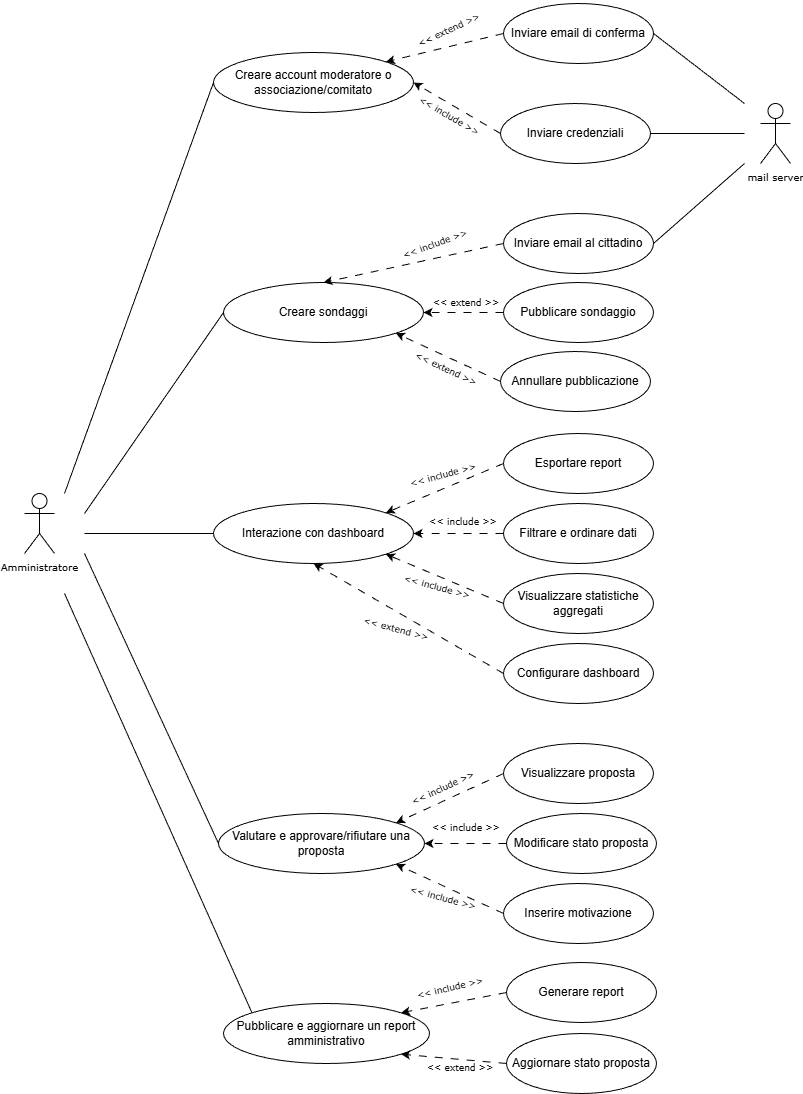

The diagram above was exported from draw.io. Its source (the exported page's mxGraphModel, read from the mxfile embedded in the PNG):
<mxGraphModel dx="2977" dy="1606" grid="1" gridSize="10" guides="1" tooltips="1" connect="1" arrows="1" fold="1" page="1" pageScale="1" pageWidth="827" pageHeight="1169" math="0" shadow="0">
  <root>
    <mxCell id="0" />
    <mxCell id="1" parent="0" />
    <mxCell id="N9BQ2iFh7eNoWsykBHZS-1" value="&lt;font face=&quot;Verdana&quot; style=&quot;font-size: 10px;&quot;&gt;Amministratore&lt;/font&gt;" style="shape=umlActor;verticalLabelPosition=bottom;verticalAlign=top;html=1;outlineConnect=0;" parent="1" vertex="1">
      <mxGeometry x="40" y="530" width="30" height="60" as="geometry" />
    </mxCell>
    <mxCell id="N9BQ2iFh7eNoWsykBHZS-2" value="" style="endArrow=none;html=1;rounded=1;curved=0;exitX=0;exitY=0.5;exitDx=0;exitDy=0;" parent="1" source="N9BQ2iFh7eNoWsykBHZS-6" edge="1">
      <mxGeometry width="50" height="50" relative="1" as="geometry">
        <mxPoint x="279" y="359" as="sourcePoint" />
        <mxPoint x="80" y="530" as="targetPoint" />
      </mxGeometry>
    </mxCell>
    <mxCell id="N9BQ2iFh7eNoWsykBHZS-3" value="" style="endArrow=classic;html=1;rounded=1;dashed=1;dashPattern=8 8;curved=0;exitX=0;exitY=0.5;exitDx=0;exitDy=0;entryX=1;entryY=0;entryDx=0;entryDy=0;" parent="1" source="i_eABAyTrBJkpbm5eee2-8" target="N9BQ2iFh7eNoWsykBHZS-6" edge="1">
      <mxGeometry width="50" height="50" relative="1" as="geometry">
        <mxPoint x="379" y="169" as="sourcePoint" />
        <mxPoint x="429" y="119" as="targetPoint" />
      </mxGeometry>
    </mxCell>
    <mxCell id="N9BQ2iFh7eNoWsykBHZS-6" value="Creare account moderatore o associazione/comitato" style="ellipse;whiteSpace=wrap;html=1;" parent="1" vertex="1">
      <mxGeometry x="229" y="89" width="200" height="60" as="geometry" />
    </mxCell>
    <mxCell id="i_eABAyTrBJkpbm5eee2-2" value="Creare sondaggi" style="ellipse;whiteSpace=wrap;html=1;" parent="1" vertex="1">
      <mxGeometry x="239" y="319" width="200" height="60" as="geometry" />
    </mxCell>
    <mxCell id="i_eABAyTrBJkpbm5eee2-3" value="Interazione con dashboard" style="ellipse;whiteSpace=wrap;html=1;" parent="1" vertex="1">
      <mxGeometry x="229" y="540" width="200" height="60" as="geometry" />
    </mxCell>
    <mxCell id="i_eABAyTrBJkpbm5eee2-5" value="" style="endArrow=none;html=1;rounded=1;curved=0;exitX=0;exitY=0.5;exitDx=0;exitDy=0;" parent="1" source="i_eABAyTrBJkpbm5eee2-2" edge="1">
      <mxGeometry width="50" height="50" relative="1" as="geometry">
        <mxPoint x="339" y="249" as="sourcePoint" />
        <mxPoint x="100" y="550" as="targetPoint" />
      </mxGeometry>
    </mxCell>
    <mxCell id="i_eABAyTrBJkpbm5eee2-6" value="" style="endArrow=none;html=1;rounded=1;curved=0;exitX=0;exitY=0.5;exitDx=0;exitDy=0;" parent="1" source="i_eABAyTrBJkpbm5eee2-3" edge="1">
      <mxGeometry width="50" height="50" relative="1" as="geometry">
        <mxPoint x="299" y="229" as="sourcePoint" />
        <mxPoint x="100" y="570" as="targetPoint" />
      </mxGeometry>
    </mxCell>
    <mxCell id="i_eABAyTrBJkpbm5eee2-8" value="Inviare email di conferma" style="ellipse;whiteSpace=wrap;html=1;" parent="1" vertex="1">
      <mxGeometry x="519" y="40" width="150" height="60" as="geometry" />
    </mxCell>
    <mxCell id="i_eABAyTrBJkpbm5eee2-9" value="&amp;lt;&amp;lt; extend&lt;span style=&quot;background-color: transparent; color: light-dark(rgb(0, 0, 0), rgb(255, 255, 255));&quot;&gt;&amp;nbsp;&amp;gt;&amp;gt;&lt;/span&gt;" style="text;html=1;whiteSpace=wrap;strokeColor=none;fillColor=none;align=center;verticalAlign=middle;rounded=0;fontSize=9;fontStyle=0;fontFamily=Verdana;rotation=-25;" parent="1" vertex="1">
      <mxGeometry x="425" y="52" width="80" height="30" as="geometry" />
    </mxCell>
    <mxCell id="i_eABAyTrBJkpbm5eee2-10" value="Esportare report" style="ellipse;whiteSpace=wrap;html=1;" parent="1" vertex="1">
      <mxGeometry x="519" y="470" width="150" height="60" as="geometry" />
    </mxCell>
    <mxCell id="i_eABAyTrBJkpbm5eee2-12" value="" style="endArrow=classic;html=1;rounded=1;dashed=1;dashPattern=8 8;curved=0;exitX=0;exitY=0.5;exitDx=0;exitDy=0;entryX=1;entryY=0;entryDx=0;entryDy=0;" parent="1" source="i_eABAyTrBJkpbm5eee2-10" target="i_eABAyTrBJkpbm5eee2-3" edge="1">
      <mxGeometry width="50" height="50" relative="1" as="geometry">
        <mxPoint x="549" y="259.5" as="sourcePoint" />
        <mxPoint x="429" y="259.5" as="targetPoint" />
      </mxGeometry>
    </mxCell>
    <mxCell id="i_eABAyTrBJkpbm5eee2-15" value="&lt;font face=&quot;Verdana&quot; style=&quot;font-size: 10px;&quot;&gt;mail server&lt;/font&gt;" style="shape=umlActor;verticalLabelPosition=bottom;verticalAlign=top;html=1;outlineConnect=0;" parent="1" vertex="1">
      <mxGeometry x="776" y="140" width="30" height="60" as="geometry" />
    </mxCell>
    <mxCell id="i_eABAyTrBJkpbm5eee2-16" value="" style="endArrow=none;html=1;rounded=1;curved=0;entryX=1;entryY=0.5;entryDx=0;entryDy=0;" parent="1" target="i_eABAyTrBJkpbm5eee2-8" edge="1">
      <mxGeometry width="50" height="50" relative="1" as="geometry">
        <mxPoint x="760" y="140" as="sourcePoint" />
        <mxPoint x="889" y="179" as="targetPoint" />
      </mxGeometry>
    </mxCell>
    <mxCell id="i_eABAyTrBJkpbm5eee2-20" value="&amp;lt;&amp;lt; extend&lt;span style=&quot;background-color: transparent; color: light-dark(rgb(0, 0, 0), rgb(255, 255, 255));&quot;&gt;&amp;nbsp;&amp;gt;&amp;gt;&lt;/span&gt;" style="text;html=1;whiteSpace=wrap;strokeColor=none;fillColor=none;align=center;verticalAlign=middle;rounded=0;fontSize=9;fontStyle=0;fontFamily=Verdana;rotation=25;" parent="1" vertex="1">
      <mxGeometry x="422.0015854075765" y="390.9993472751778" width="80" height="30" as="geometry" />
    </mxCell>
    <mxCell id="i_eABAyTrBJkpbm5eee2-23" value="Inviare credenziali" style="ellipse;whiteSpace=wrap;html=1;" parent="1" vertex="1">
      <mxGeometry x="516" y="140" width="150" height="60" as="geometry" />
    </mxCell>
    <mxCell id="i_eABAyTrBJkpbm5eee2-24" value="" style="endArrow=classic;html=1;rounded=1;dashed=1;dashPattern=8 8;curved=0;exitX=0;exitY=0.5;exitDx=0;exitDy=0;entryX=1;entryY=0.5;entryDx=0;entryDy=0;" parent="1" source="i_eABAyTrBJkpbm5eee2-23" target="N9BQ2iFh7eNoWsykBHZS-6" edge="1">
      <mxGeometry width="50" height="50" relative="1" as="geometry">
        <mxPoint x="589" y="119" as="sourcePoint" />
        <mxPoint x="469" y="119" as="targetPoint" />
      </mxGeometry>
    </mxCell>
    <mxCell id="i_eABAyTrBJkpbm5eee2-25" value="" style="endArrow=none;html=1;rounded=1;curved=0;entryX=1;entryY=0.5;entryDx=0;entryDy=0;" parent="1" target="i_eABAyTrBJkpbm5eee2-23" edge="1">
      <mxGeometry width="50" height="50" relative="1" as="geometry">
        <mxPoint x="760" y="170" as="sourcePoint" />
        <mxPoint x="719" y="159" as="targetPoint" />
      </mxGeometry>
    </mxCell>
    <mxCell id="i_eABAyTrBJkpbm5eee2-26" value="&amp;lt;&amp;lt; include&lt;span style=&quot;background-color: transparent; color: light-dark(rgb(0, 0, 0), rgb(255, 255, 255));&quot;&gt;&amp;nbsp;&amp;gt;&amp;gt;&lt;/span&gt;" style="text;html=1;whiteSpace=wrap;strokeColor=none;fillColor=none;align=center;verticalAlign=middle;rounded=0;fontSize=9;fontStyle=0;fontFamily=Verdana;rotation=30;" parent="1" vertex="1">
      <mxGeometry x="425.0015854075765" y="137.99934727517774" width="80" height="30" as="geometry" />
    </mxCell>
    <mxCell id="i_eABAyTrBJkpbm5eee2-32" value="Inviare email al cittadino" style="ellipse;whiteSpace=wrap;html=1;" parent="1" vertex="1">
      <mxGeometry x="519" y="250" width="150" height="60" as="geometry" />
    </mxCell>
    <mxCell id="i_eABAyTrBJkpbm5eee2-36" value="Pubblicare sondaggio" style="ellipse;whiteSpace=wrap;html=1;" parent="1" vertex="1">
      <mxGeometry x="519" y="319" width="150" height="60" as="geometry" />
    </mxCell>
    <mxCell id="i_eABAyTrBJkpbm5eee2-37" value="" style="endArrow=classic;html=1;rounded=1;dashed=1;dashPattern=8 8;curved=0;entryX=1;entryY=0.5;entryDx=0;entryDy=0;exitX=0;exitY=0.5;exitDx=0;exitDy=0;" parent="1" source="i_eABAyTrBJkpbm5eee2-36" target="i_eABAyTrBJkpbm5eee2-2" edge="1">
      <mxGeometry width="50" height="50" relative="1" as="geometry">
        <mxPoint x="519" y="389" as="sourcePoint" />
        <mxPoint x="509" y="439" as="targetPoint" />
      </mxGeometry>
    </mxCell>
    <mxCell id="i_eABAyTrBJkpbm5eee2-39" value="&amp;lt;&amp;lt; extend &amp;gt;&amp;gt;" style="text;html=1;whiteSpace=wrap;strokeColor=none;fillColor=none;align=center;verticalAlign=middle;rounded=0;fontSize=9;fontStyle=0;fontFamily=Verdana;direction=west;rotation=0;" parent="1" vertex="1">
      <mxGeometry x="441.99931872810055" y="325.0016491984369" width="80" height="30" as="geometry" />
    </mxCell>
    <mxCell id="i_eABAyTrBJkpbm5eee2-40" value="" style="endArrow=classic;html=1;rounded=1;dashed=1;dashPattern=8 8;curved=0;entryX=0.5;entryY=0;entryDx=0;entryDy=0;exitX=0;exitY=0.5;exitDx=0;exitDy=0;" parent="1" source="i_eABAyTrBJkpbm5eee2-32" target="i_eABAyTrBJkpbm5eee2-2" edge="1">
      <mxGeometry width="50" height="50" relative="1" as="geometry">
        <mxPoint x="519" y="279" as="sourcePoint" />
        <mxPoint x="410" y="328" as="targetPoint" />
      </mxGeometry>
    </mxCell>
    <mxCell id="i_eABAyTrBJkpbm5eee2-31" value="&amp;lt;&amp;lt; include &amp;gt;&amp;gt;" style="text;html=1;whiteSpace=wrap;strokeColor=none;fillColor=none;align=center;verticalAlign=middle;rounded=0;fontSize=9;fontStyle=0;fontFamily=Verdana;direction=west;rotation=-20;" parent="1" vertex="1">
      <mxGeometry x="411" y="266" width="80" height="30" as="geometry" />
    </mxCell>
    <mxCell id="i_eABAyTrBJkpbm5eee2-47" value="Annullare pubblicazione" style="ellipse;whiteSpace=wrap;html=1;" parent="1" vertex="1">
      <mxGeometry x="516" y="388" width="150" height="60" as="geometry" />
    </mxCell>
    <mxCell id="i_eABAyTrBJkpbm5eee2-48" value="" style="endArrow=classic;html=1;rounded=1;dashed=1;dashPattern=8 8;curved=0;entryX=1;entryY=1;entryDx=0;entryDy=0;exitX=0;exitY=0.5;exitDx=0;exitDy=0;" parent="1" source="i_eABAyTrBJkpbm5eee2-47" target="i_eABAyTrBJkpbm5eee2-2" edge="1">
      <mxGeometry width="50" height="50" relative="1" as="geometry">
        <mxPoint x="649" y="509" as="sourcePoint" />
        <mxPoint x="469" y="559" as="targetPoint" />
      </mxGeometry>
    </mxCell>
    <mxCell id="i_eABAyTrBJkpbm5eee2-49" value="&amp;lt;&amp;lt; include &amp;gt;&amp;gt;" style="text;html=1;whiteSpace=wrap;strokeColor=none;fillColor=none;align=center;verticalAlign=middle;rounded=0;fontSize=9;fontStyle=0;fontFamily=Verdana;direction=west;rotation=-15;" parent="1" vertex="1">
      <mxGeometry x="418.9980069813214" y="496.9961950448154" width="80" height="30" as="geometry" />
    </mxCell>
    <mxCell id="i_eABAyTrBJkpbm5eee2-51" value="Filtrare e ordinare dati" style="ellipse;whiteSpace=wrap;html=1;" parent="1" vertex="1">
      <mxGeometry x="519" y="540" width="150" height="60" as="geometry" />
    </mxCell>
    <mxCell id="i_eABAyTrBJkpbm5eee2-52" value="" style="endArrow=classic;html=1;rounded=1;dashed=1;dashPattern=8 8;curved=0;exitX=0;exitY=0.5;exitDx=0;exitDy=0;entryX=1;entryY=0.5;entryDx=0;entryDy=0;" parent="1" source="i_eABAyTrBJkpbm5eee2-51" target="i_eABAyTrBJkpbm5eee2-3" edge="1">
      <mxGeometry width="50" height="50" relative="1" as="geometry">
        <mxPoint x="628" y="620" as="sourcePoint" />
        <mxPoint x="509" y="669" as="targetPoint" />
      </mxGeometry>
    </mxCell>
    <mxCell id="i_eABAyTrBJkpbm5eee2-53" value="&amp;lt;&amp;lt; include &amp;gt;&amp;gt;" style="text;html=1;whiteSpace=wrap;strokeColor=none;fillColor=none;align=center;verticalAlign=middle;rounded=0;fontSize=9;fontStyle=0;fontFamily=Verdana;direction=west;rotation=0;" parent="1" vertex="1">
      <mxGeometry x="438.99931872810055" y="544.0016491984368" width="80" height="30" as="geometry" />
    </mxCell>
    <mxCell id="i_eABAyTrBJkpbm5eee2-54" value="Visualizzare statistiche aggregati" style="ellipse;whiteSpace=wrap;html=1;" parent="1" vertex="1">
      <mxGeometry x="519" y="610" width="150" height="60" as="geometry" />
    </mxCell>
    <mxCell id="i_eABAyTrBJkpbm5eee2-55" value="" style="endArrow=classic;html=1;rounded=1;dashed=1;dashPattern=8 8;curved=0;exitX=0;exitY=0.5;exitDx=0;exitDy=0;entryX=1;entryY=1;entryDx=0;entryDy=0;" parent="1" source="i_eABAyTrBJkpbm5eee2-54" target="i_eABAyTrBJkpbm5eee2-3" edge="1">
      <mxGeometry width="50" height="50" relative="1" as="geometry">
        <mxPoint x="569" y="650" as="sourcePoint" />
        <mxPoint x="479" y="650" as="targetPoint" />
      </mxGeometry>
    </mxCell>
    <mxCell id="i_eABAyTrBJkpbm5eee2-56" value="&amp;lt;&amp;lt; include &amp;gt;&amp;gt;" style="text;html=1;whiteSpace=wrap;strokeColor=none;fillColor=none;align=center;verticalAlign=middle;rounded=0;fontSize=9;fontStyle=0;fontFamily=Verdana;direction=west;rotation=15;" parent="1" vertex="1">
      <mxGeometry x="412.99931872810055" y="609.0016491984368" width="80" height="30" as="geometry" />
    </mxCell>
    <mxCell id="i_eABAyTrBJkpbm5eee2-57" value="Configurare dashboard" style="ellipse;whiteSpace=wrap;html=1;" parent="1" vertex="1">
      <mxGeometry x="519" y="680" width="150" height="60" as="geometry" />
    </mxCell>
    <mxCell id="i_eABAyTrBJkpbm5eee2-58" value="" style="endArrow=classic;html=1;rounded=1;dashed=1;dashPattern=8 8;curved=0;exitX=0;exitY=0.5;exitDx=0;exitDy=0;entryX=0.5;entryY=1;entryDx=0;entryDy=0;" parent="1" source="i_eABAyTrBJkpbm5eee2-57" target="i_eABAyTrBJkpbm5eee2-3" edge="1">
      <mxGeometry width="50" height="50" relative="1" as="geometry">
        <mxPoint x="608" y="719" as="sourcePoint" />
        <mxPoint x="489" y="670" as="targetPoint" />
      </mxGeometry>
    </mxCell>
    <mxCell id="i_eABAyTrBJkpbm5eee2-59" value="&amp;lt;&amp;lt; extend&lt;span style=&quot;background-color: transparent; color: light-dark(rgb(0, 0, 0), rgb(255, 255, 255));&quot;&gt;&amp;nbsp;&amp;gt;&amp;gt;&lt;/span&gt;" style="text;html=1;whiteSpace=wrap;strokeColor=none;fillColor=none;align=center;verticalAlign=middle;rounded=0;fontSize=9;fontStyle=0;fontFamily=Verdana;direction=west;rotation=15;" parent="1" vertex="1">
      <mxGeometry x="371.99931872810055" y="651.0016491984368" width="80" height="30" as="geometry" />
    </mxCell>
    <mxCell id="5HeliRGyEQ-n4AAmTbC9-1" value="" style="endArrow=none;html=1;rounded=0;exitX=1;exitY=0.5;exitDx=0;exitDy=0;" parent="1" source="i_eABAyTrBJkpbm5eee2-32" edge="1">
      <mxGeometry width="50" height="50" relative="1" as="geometry">
        <mxPoint x="260" y="400" as="sourcePoint" />
        <mxPoint x="760" y="200" as="targetPoint" />
      </mxGeometry>
    </mxCell>
    <mxCell id="raouqvDoMF2i7kOmFMO9-1" value="Valutare e approvare/rifiutare una proposta" style="ellipse;whiteSpace=wrap;html=1;" vertex="1" parent="1">
      <mxGeometry x="234" y="850" width="206" height="60" as="geometry" />
    </mxCell>
    <mxCell id="raouqvDoMF2i7kOmFMO9-2" value="Visualizzare proposta" style="ellipse;whiteSpace=wrap;html=1;" vertex="1" parent="1">
      <mxGeometry x="519" y="780" width="150" height="60" as="geometry" />
    </mxCell>
    <mxCell id="raouqvDoMF2i7kOmFMO9-3" value="Modificare stato proposta" style="ellipse;whiteSpace=wrap;html=1;" vertex="1" parent="1">
      <mxGeometry x="522" y="850" width="150" height="60" as="geometry" />
    </mxCell>
    <mxCell id="raouqvDoMF2i7kOmFMO9-4" value="Inserire motivazione" style="ellipse;whiteSpace=wrap;html=1;" vertex="1" parent="1">
      <mxGeometry x="519" y="920" width="150" height="60" as="geometry" />
    </mxCell>
    <mxCell id="raouqvDoMF2i7kOmFMO9-5" value="" style="endArrow=classic;html=1;rounded=1;dashed=1;dashPattern=8 8;curved=0;exitX=0;exitY=0.5;exitDx=0;exitDy=0;entryX=1;entryY=1;entryDx=0;entryDy=0;" edge="1" parent="1" source="raouqvDoMF2i7kOmFMO9-4" target="raouqvDoMF2i7kOmFMO9-1">
      <mxGeometry width="50" height="50" relative="1" as="geometry">
        <mxPoint x="680" y="1040" as="sourcePoint" />
        <mxPoint x="490" y="930" as="targetPoint" />
      </mxGeometry>
    </mxCell>
    <mxCell id="raouqvDoMF2i7kOmFMO9-6" value="" style="endArrow=classic;html=1;rounded=1;dashed=1;dashPattern=8 8;curved=0;entryX=1;entryY=0.5;entryDx=0;entryDy=0;exitX=0;exitY=0.5;exitDx=0;exitDy=0;" edge="1" parent="1" source="raouqvDoMF2i7kOmFMO9-3" target="raouqvDoMF2i7kOmFMO9-1">
      <mxGeometry width="50" height="50" relative="1" as="geometry">
        <mxPoint x="520" y="870" as="sourcePoint" />
        <mxPoint x="660" y="940" as="targetPoint" />
      </mxGeometry>
    </mxCell>
    <mxCell id="raouqvDoMF2i7kOmFMO9-7" value="" style="endArrow=classic;html=1;rounded=1;dashed=1;dashPattern=8 8;curved=0;exitX=0;exitY=0.5;exitDx=0;exitDy=0;entryX=1;entryY=0;entryDx=0;entryDy=0;" edge="1" parent="1" source="raouqvDoMF2i7kOmFMO9-2" target="raouqvDoMF2i7kOmFMO9-1">
      <mxGeometry width="50" height="50" relative="1" as="geometry">
        <mxPoint x="602" y="859" as="sourcePoint" />
        <mxPoint x="490" y="820" as="targetPoint" />
      </mxGeometry>
    </mxCell>
    <mxCell id="raouqvDoMF2i7kOmFMO9-8" value="" style="endArrow=none;html=1;rounded=1;curved=0;exitX=0;exitY=0.5;exitDx=0;exitDy=0;" edge="1" parent="1" source="raouqvDoMF2i7kOmFMO9-1">
      <mxGeometry width="50" height="50" relative="1" as="geometry">
        <mxPoint x="399" y="800" as="sourcePoint" />
        <mxPoint x="100" y="590" as="targetPoint" />
      </mxGeometry>
    </mxCell>
    <mxCell id="raouqvDoMF2i7kOmFMO9-9" value="&amp;lt;&amp;lt; include &amp;gt;&amp;gt;" style="text;html=1;whiteSpace=wrap;strokeColor=none;fillColor=none;align=center;verticalAlign=middle;rounded=0;fontSize=9;fontStyle=0;fontFamily=Verdana;direction=west;rotation=-25;" vertex="1" parent="1">
      <mxGeometry x="418.99931872810055" y="810.0016491984367" width="80" height="30" as="geometry" />
    </mxCell>
    <mxCell id="raouqvDoMF2i7kOmFMO9-10" value="&amp;lt;&amp;lt; include &amp;gt;&amp;gt;" style="text;html=1;whiteSpace=wrap;strokeColor=none;fillColor=none;align=center;verticalAlign=middle;rounded=0;fontSize=9;fontStyle=0;fontFamily=Verdana;direction=west;rotation=0;" vertex="1" parent="1">
      <mxGeometry x="442.0015854075765" y="849.9993472751776" width="80" height="30" as="geometry" />
    </mxCell>
    <mxCell id="raouqvDoMF2i7kOmFMO9-11" value="&amp;lt;&amp;lt; include &amp;gt;&amp;gt;" style="text;html=1;whiteSpace=wrap;strokeColor=none;fillColor=none;align=center;verticalAlign=middle;rounded=0;fontSize=9;fontStyle=0;fontFamily=Verdana;direction=west;rotation=15;" vertex="1" parent="1">
      <mxGeometry x="418.99931872810055" y="920.0016491984366" width="80" height="30" as="geometry" />
    </mxCell>
    <mxCell id="raouqvDoMF2i7kOmFMO9-12" value="Pubblicare e aggiornare un report amministrativo" style="ellipse;whiteSpace=wrap;html=1;" vertex="1" parent="1">
      <mxGeometry x="239" y="1040" width="206" height="60" as="geometry" />
    </mxCell>
    <mxCell id="raouqvDoMF2i7kOmFMO9-13" value="Generare report" style="ellipse;whiteSpace=wrap;html=1;" vertex="1" parent="1">
      <mxGeometry x="522" y="999" width="150" height="60" as="geometry" />
    </mxCell>
    <mxCell id="raouqvDoMF2i7kOmFMO9-14" value="Aggiornare stato proposta" style="ellipse;whiteSpace=wrap;html=1;" vertex="1" parent="1">
      <mxGeometry x="522" y="1070" width="150" height="60" as="geometry" />
    </mxCell>
    <mxCell id="raouqvDoMF2i7kOmFMO9-15" value="" style="endArrow=classic;html=1;rounded=1;dashed=1;dashPattern=8 8;curved=0;exitX=0;exitY=0.5;exitDx=0;exitDy=0;entryX=1;entryY=0;entryDx=0;entryDy=0;" edge="1" parent="1" source="raouqvDoMF2i7kOmFMO9-13" target="raouqvDoMF2i7kOmFMO9-12">
      <mxGeometry width="50" height="50" relative="1" as="geometry">
        <mxPoint x="619" y="1159" as="sourcePoint" />
        <mxPoint x="510" y="1110" as="targetPoint" />
      </mxGeometry>
    </mxCell>
    <mxCell id="raouqvDoMF2i7kOmFMO9-16" value="" style="endArrow=classic;html=1;rounded=1;dashed=1;dashPattern=8 8;curved=0;exitX=0;exitY=0.5;exitDx=0;exitDy=0;entryX=1;entryY=1;entryDx=0;entryDy=0;" edge="1" parent="1" source="raouqvDoMF2i7kOmFMO9-14" target="raouqvDoMF2i7kOmFMO9-12">
      <mxGeometry width="50" height="50" relative="1" as="geometry">
        <mxPoint x="639" y="1239" as="sourcePoint" />
        <mxPoint x="530" y="1190" as="targetPoint" />
      </mxGeometry>
    </mxCell>
    <mxCell id="raouqvDoMF2i7kOmFMO9-17" value="&amp;lt;&amp;lt; include &amp;gt;&amp;gt;" style="text;html=1;whiteSpace=wrap;strokeColor=none;fillColor=none;align=center;verticalAlign=middle;rounded=0;fontSize=9;fontStyle=0;fontFamily=Verdana;direction=west;rotation=-13;" vertex="1" parent="1">
      <mxGeometry x="425.99931872810055" y="1010.001649198437" width="80" height="30" as="geometry" />
    </mxCell>
    <mxCell id="raouqvDoMF2i7kOmFMO9-18" value="&amp;lt;&amp;lt; extend &amp;gt;&amp;gt;" style="text;html=1;whiteSpace=wrap;strokeColor=none;fillColor=none;align=center;verticalAlign=middle;rounded=0;fontSize=9;fontStyle=0;fontFamily=Verdana;direction=west;rotation=0;" vertex="1" parent="1">
      <mxGeometry x="435.99931872810055" y="1090.001649198437" width="80" height="30" as="geometry" />
    </mxCell>
    <mxCell id="raouqvDoMF2i7kOmFMO9-19" value="" style="endArrow=none;html=1;rounded=1;curved=0;exitX=0;exitY=0;exitDx=0;exitDy=0;" edge="1" parent="1" source="raouqvDoMF2i7kOmFMO9-12">
      <mxGeometry width="50" height="50" relative="1" as="geometry">
        <mxPoint x="254" y="1030" as="sourcePoint" />
        <mxPoint x="80" y="630" as="targetPoint" />
      </mxGeometry>
    </mxCell>
  </root>
</mxGraphModel>